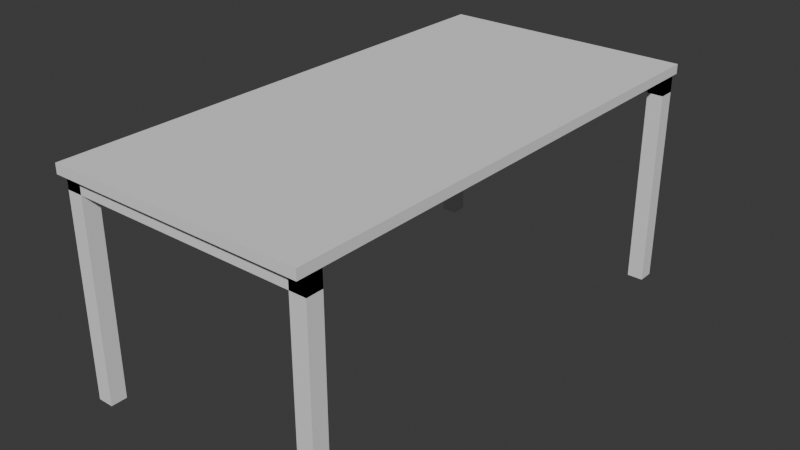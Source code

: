 # Source: ICU_Tisch.blend  (saved by Blender 4.5.90; exported with 4.5.12 LTS)
import bpy
from mathutils import Matrix  # noqa: F401  (used for matrix-valued properties, if any)

bpy.ops.wm.read_factory_settings(use_empty=True)
scene = bpy.context.scene
scene.name = 'Scene'

# ---- collections
col_table = bpy.data.collections.new('Table'); scene.collection.children.link(col_table)

# ---- world
world_world = bpy.data.worlds.new('World'); scene.world = world_world
world_world.use_nodes = True; world_world.node_tree.nodes.clear()
_N = world_world.node_tree.nodes; _L = world_world.node_tree.links
n0 = _N.new('ShaderNodeOutputWorld'); n0.name = 'World Output'; n0.location = (300, 300)
n1 = _N.new('ShaderNodeBackground'); n1.name = 'Background'; n1.location = (10, 300)
n1.inputs[0].default_value = (0.05088, 0.05088, 0.05088, 1.0)
_L.new(n1.outputs[0], n0.inputs[0])
n0.is_active_output = True
world_world.color = (0.05088, 0.05088, 0.05088)
world_world.sun_shadow_jitter_overblur = 0.0

# ---- meshes
me_legs_left = bpy.data.meshes.new('Legs_Left')
me_legs_left.from_pydata([(0.725, -0.025, -0.335), (0.725, -0.025, 0.335), (0.725, 0.025, -0.335), (0.725, 0.025, 0.335), (0.775, -0.025, -0.335), (0.775, -0.025, 0.335), (0.775, 0.025, -0.335), (0.775, 0.025, 0.335), (-0.025, -0.025, -0.335), (-0.025, -0.025, 0.335), (-0.025, 0.025, -0.335), (-0.025, 0.025, 0.335), (0.025, -0.025, -0.335), (0.025, -0.025, 0.335), (0.025, 0.025, -0.335), (0.025, 0.025, 0.335), (-0.025, -0.025, 0.285), (-0.025, -0.025, 0.335), (-0.025, 0.025, 0.285), (-0.025, 0.025, 0.335), (0.775, -0.025, 0.285), (0.775, -0.025, 0.335), (0.775, 0.025, 0.285), (0.775, 0.025, 0.335)], [], [(0, 1, 3, 2), (2, 3, 7, 6), (6, 7, 5, 4), (4, 5, 1, 0), (2, 6, 4, 0), (7, 3, 1, 5), (8, 9, 11, 10), (10, 11, 15, 14), (14, 15, 13, 12), (12, 13, 9, 8), (10, 14, 12, 8), (15, 11, 9, 13), (16, 17, 19, 18), (18, 19, 23, 22), (22, 23, 21, 20), (20, 21, 17, 16), (18, 22, 20, 16), (23, 19, 17, 21)])
_uv = me_legs_left.uv_layers.new(name='UVMap')
_uv.uv.foreach_set('vector', [0.375, 0.0, 0.625, 0.0, 0.625, 0.25, 0.375, 0.25, 0.375, 0.25, 0.625, 0.25, 0.625, 0.5, 0.375, 0.5, 0.375, 0.5, 0.625, 0.5, 0.625, 0.75, 0.375, 0.75, 0.375, 0.75, 0.625, 0.75, 0.625, 1.0, 0.375, 1.0, 0.125, 0.5, 0.375, 0.5, 0.375, 0.75, 0.125, 0.75, 0.625, 0.5, 0.875, 0.5, 0.875, 0.75, 0.625, 0.75, 0.375, 0.0, 0.625, 0.0, 0.625, 0.25, 0.375, 0.25, 0.375, 0.25, 0.625, 0.25, 0.625, 0.5, 0.375, 0.5, 0.375, 0.5, 0.625, 0.5, 0.625, 0.75, 0.375, 0.75, 0.375, 0.75, 0.625, 0.75, 0.625, 1.0, 0.375, 1.0, 0.125, 0.5, 0.375, 0.5, 0.375, 0.75, 0.125, 0.75, 0.625, 0.5, 0.875, 0.5, 0.875, 0.75, 0.625, 0.75, 0.375, 0.0, 0.625, 0.0, 0.625, 0.25, 0.375, 0.25, 0.375, 0.25, 0.625, 0.25, 0.625, 0.5, 0.375, 0.5, 0.375, 0.5, 0.625, 0.5, 0.625, 0.75, 0.375, 0.75, 0.375, 0.75, 0.625, 0.75, 0.625, 1.0, 0.375, 1.0, 0.125, 0.5, 0.375, 0.5, 0.375, 0.75, 0.125, 0.75, 0.625, 0.5, 0.875, 0.5, 0.875, 0.75, 0.625, 0.75])
me_legs_left.update()
me_legs_right = bpy.data.meshes.new('Legs_Right')
me_legs_right.from_pydata([(0.725, -0.025, -0.335), (0.725, -0.025, 0.335), (0.725, 0.025, -0.335), (0.725, 0.025, 0.335), (0.775, -0.025, -0.335), (0.775, -0.025, 0.335), (0.775, 0.025, -0.335), (0.775, 0.025, 0.335), (-0.025, -0.025, -0.335), (-0.025, -0.025, 0.335), (-0.025, 0.025, -0.335), (-0.025, 0.025, 0.335), (0.025, -0.025, -0.335), (0.025, -0.025, 0.335), (0.025, 0.025, -0.335), (0.025, 0.025, 0.335), (-0.025, -0.025, 0.285), (-0.025, -0.025, 0.335), (-0.025, 0.025, 0.285), (-0.025, 0.025, 0.335), (0.775, -0.025, 0.285), (0.775, -0.025, 0.335), (0.775, 0.025, 0.285), (0.775, 0.025, 0.335)], [], [(0, 1, 3, 2), (2, 3, 7, 6), (6, 7, 5, 4), (4, 5, 1, 0), (2, 6, 4, 0), (7, 3, 1, 5), (8, 9, 11, 10), (10, 11, 15, 14), (14, 15, 13, 12), (12, 13, 9, 8), (10, 14, 12, 8), (15, 11, 9, 13), (16, 17, 19, 18), (18, 19, 23, 22), (22, 23, 21, 20), (20, 21, 17, 16), (18, 22, 20, 16), (23, 19, 17, 21)])
_uv = me_legs_right.uv_layers.new(name='UVMap')
_uv.uv.foreach_set('vector', [0.375, 0.0, 0.625, 0.0, 0.625, 0.25, 0.375, 0.25, 0.375, 0.25, 0.625, 0.25, 0.625, 0.5, 0.375, 0.5, 0.375, 0.5, 0.625, 0.5, 0.625, 0.75, 0.375, 0.75, 0.375, 0.75, 0.625, 0.75, 0.625, 1.0, 0.375, 1.0, 0.125, 0.5, 0.375, 0.5, 0.375, 0.75, 0.125, 0.75, 0.625, 0.5, 0.875, 0.5, 0.875, 0.75, 0.625, 0.75, 0.375, 0.0, 0.625, 0.0, 0.625, 0.25, 0.375, 0.25, 0.375, 0.25, 0.625, 0.25, 0.625, 0.5, 0.375, 0.5, 0.375, 0.5, 0.625, 0.5, 0.625, 0.75, 0.375, 0.75, 0.375, 0.75, 0.625, 0.75, 0.625, 1.0, 0.375, 1.0, 0.125, 0.5, 0.375, 0.5, 0.375, 0.75, 0.125, 0.75, 0.625, 0.5, 0.875, 0.5, 0.875, 0.75, 0.625, 0.75, 0.375, 0.0, 0.625, 0.0, 0.625, 0.25, 0.375, 0.25, 0.375, 0.25, 0.625, 0.25, 0.625, 0.5, 0.375, 0.5, 0.375, 0.5, 0.625, 0.5, 0.625, 0.75, 0.375, 0.75, 0.375, 0.75, 0.625, 0.75, 0.625, 1.0, 0.375, 1.0, 0.125, 0.5, 0.375, 0.5, 0.375, 0.75, 0.125, 0.75, 0.625, 0.5, 0.875, 0.5, 0.875, 0.75, 0.625, 0.75])
me_legs_right.update()
me_tabletop = bpy.data.meshes.new('Tabletop')
me_tabletop.from_pydata([(-0.4, -0.8, -0.015), (-0.4, -0.8, 0.015), (-0.4, 0.8, -0.015), (-0.4, 0.8, 0.015), (0.4, -0.8, -0.015), (0.4, -0.8, 0.015), (0.4, 0.8, -0.015), (0.4, 0.8, 0.015)], [], [(0, 1, 3, 2), (2, 3, 7, 6), (6, 7, 5, 4), (4, 5, 1, 0), (2, 6, 4, 0), (7, 3, 1, 5)])
_uv = me_tabletop.uv_layers.new(name='UVMap')
_uv.uv.foreach_set('vector', [0.375, 0.0, 0.625, 0.0, 0.625, 0.25, 0.375, 0.25, 0.375, 0.25, 0.625, 0.25, 0.625, 0.5, 0.375, 0.5, 0.375, 0.5, 0.625, 0.5, 0.625, 0.75, 0.375, 0.75, 0.375, 0.75, 0.625, 0.75, 0.625, 1.0, 0.375, 1.0, 0.125, 0.5, 0.375, 0.5, 0.375, 0.75, 0.125, 0.75, 0.625, 0.5, 0.875, 0.5, 0.875, 0.75, 0.625, 0.75])
me_tabletop.update()

# ---- objects
ob_legs_left = bpy.data.objects.new('Legs_Left', me_legs_left)
ob_legs_right = bpy.data.objects.new('Legs_Right', me_legs_right)
ob_tabletop = bpy.data.objects.new('Tabletop', me_tabletop)

# ---- transforms, parenting, visibility, modifiers, constraints
ob_legs_left.location = (0.0, 0.025, 0.0)
ob_legs_right.location = (0.0, 1.525, 0.0)
ob_tabletop.location = (0.375, 0.775, 0.35)

# ---- collection membership
col_table.objects.link(ob_legs_left)
col_table.objects.link(ob_legs_right)
col_table.objects.link(ob_tabletop)

# ---- scene / render settings (as saved in the file)
scene.frame_start = 1; scene.frame_end = 250; scene.frame_set(1)
scene.render.engine = 'BLENDER_EEVEE_NEXT'
bpy.context.view_layer.update()

# ---- added for rendering (the .blend has no active camera and no usable light): camera, sun
cam_auto = bpy.data.cameras.new('AutoCamera')
cam_auto.lens = 50.0
cam_auto.sensor_width = 36.0
cam_auto.clip_end = 1000.0
ob_auto_camera = bpy.data.objects.new('AutoCamera', cam_auto)
scene.collection.objects.link(ob_auto_camera)
ob_auto_camera.location = (2.1523, -1.35776, 1.43684)
ob_auto_camera.rotation_euler = (1.09748, -7.21219e-08, 0.694738)
scene.camera = ob_auto_camera
light_auto_sun = bpy.data.lights.new('AutoSun', 'SUN')
light_auto_sun.energy = 3.0
light_auto_sun.angle = 0.0523599
ob_auto_sun = bpy.data.objects.new('AutoSun', light_auto_sun)
scene.collection.objects.link(ob_auto_sun)
ob_auto_sun.rotation_euler = (0.872665, 0.174533, 0.523599)
bpy.context.view_layer.update()
